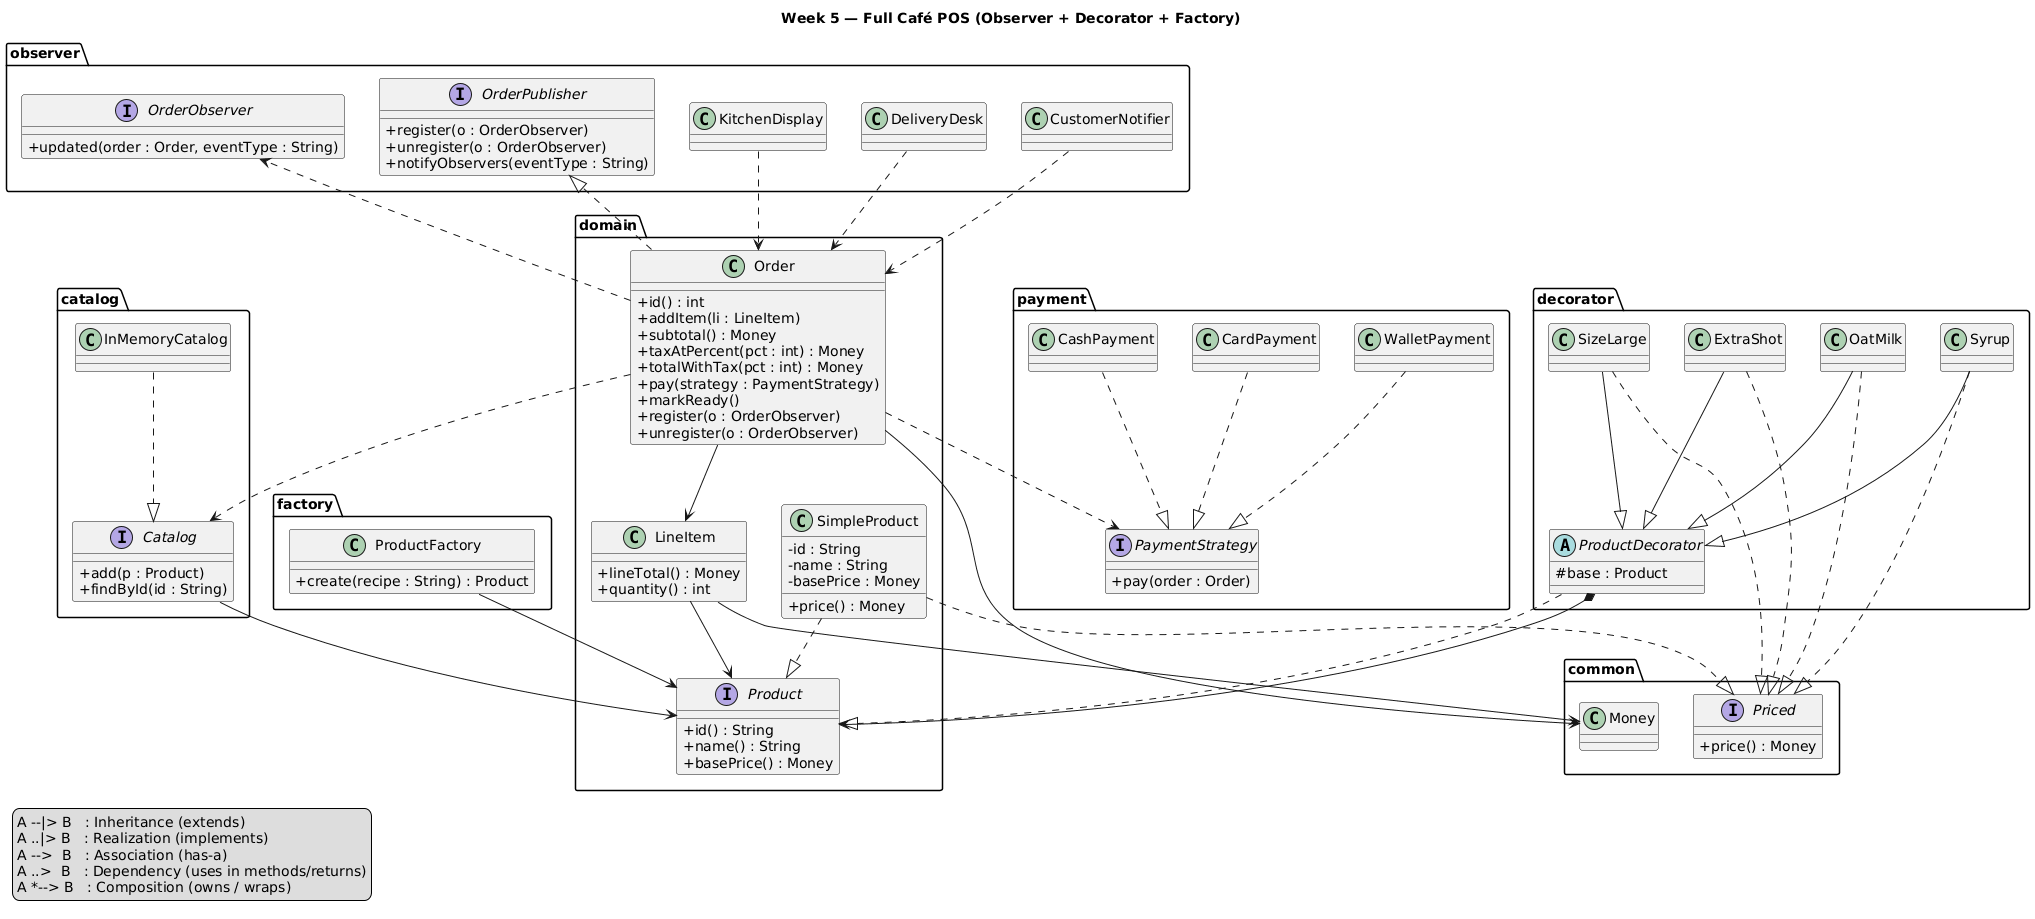

The diagram above was rendered by PlantUML. Its source (embedded in the PNG):
@startuml
title Week 5 — Full Café POS (Observer + Decorator + Factory)

skinparam classAttributeIconSize 0

' =========================
' COMMON
' =========================
package "common" {
  class Money
  interface Priced {
    +price() : Money
  }
}

' =========================
' DOMAIN (core order model)
' =========================
package "domain" {
  interface Product {
    +id() : String
    +name() : String
    +basePrice() : Money
  }

  class SimpleProduct {
    -id : String
    -name : String
    -basePrice : Money
    +price() : Money
  }

  SimpleProduct ..|> Product
  SimpleProduct ..|> Priced

  class LineItem {
    +lineTotal() : Money
    +quantity() : int
  }

  class Order {
    +id() : int
    +addItem(li : LineItem)
    +subtotal() : Money
    +taxAtPercent(pct : int) : Money
    +totalWithTax(pct : int) : Money
    +pay(strategy : PaymentStrategy)
    +markReady()
    +register(o : OrderObserver)
    +unregister(o : OrderObserver)
  }
}

' =========================
' OBSERVER (week 4)
' =========================
package "observer" {
  interface OrderObserver {
    +updated(order : Order, eventType : String)
  }

  interface OrderPublisher {
    +register(o : OrderObserver)
    +unregister(o : OrderObserver)
    +notifyObservers(eventType : String)
  }

  class KitchenDisplay
  class DeliveryDesk
  class CustomerNotifier

  Order ..|> OrderPublisher
  KitchenDisplay ..> Order
  DeliveryDesk ..> Order
  CustomerNotifier ..> Order
}

' =========================
' PAYMENT (week 3)
' =========================
package "payment" {
  interface PaymentStrategy {
    +pay(order : Order)
  }
  class CashPayment
  class CardPayment
  class WalletPayment

  CashPayment ..|> PaymentStrategy
  CardPayment ..|> PaymentStrategy
  WalletPayment ..|> PaymentStrategy
}

' =========================
' CATALOG (week 2)
' =========================
package "catalog" {
  interface Catalog {
    +add(p : Product)
    +findById(id : String)
  }
  class InMemoryCatalog
  InMemoryCatalog ..|> Catalog
}

' =========================
' DECORATOR (week 5)
' =========================
package "decorator" {
  abstract class ProductDecorator {
    #base : Product
  }
  ProductDecorator ..|> Product

  class ExtraShot
  class OatMilk
  class Syrup
  class SizeLarge

  ExtraShot --|> ProductDecorator
  OatMilk --|> ProductDecorator
  Syrup --|> ProductDecorator
  SizeLarge --|> ProductDecorator

  ExtraShot ..|> Priced
  OatMilk ..|> Priced
  Syrup ..|> Priced
  SizeLarge ..|> Priced
}

' =========================
' FACTORY (week 5)
' =========================
package "factory" {
  class ProductFactory {
    +create(recipe : String) : Product
  }
}

' =========================
' Cross-package relationships
' =========================
ProductDecorator *--> Product
LineItem --> Product
LineItem --> Money
Order --> LineItem
Order --> Money
Order ..> PaymentStrategy
Order ..> OrderObserver
Order ..> Catalog
Catalog --> Product
ProductFactory --> Product

' =========================
' Legend / Key
' =========================
legend left
  A --|> B   : Inheritance (extends)
  A ..|> B   : Realization (implements)
  A -->  B   : Association (has-a)
  A ..>  B   : Dependency (uses in methods/returns)
  A *--> B   : Composition (owns / wraps)
endlegend
@enduml